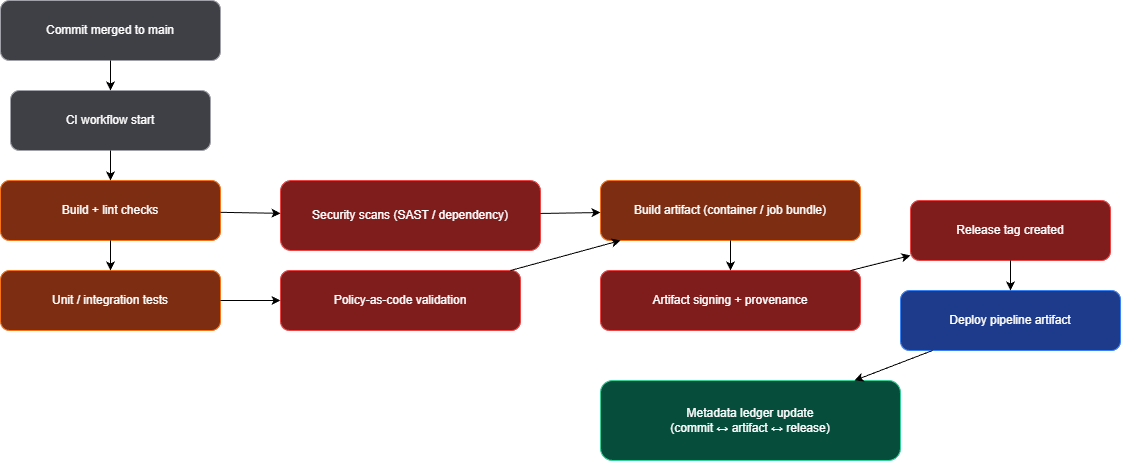

The diagram above was exported from draw.io. Its source (the exported page's mxGraphModel, read from the mxfile embedded in the PNG):
<mxGraphModel dx="1012" dy="978" grid="1" gridSize="10" guides="1" tooltips="1" connect="1" arrows="1" fold="1" page="1" pageScale="1" pageWidth="827" pageHeight="1169" math="0" shadow="0">
  <root>
    <mxCell id="0" />
    <mxCell id="1" parent="0" />
    <mxCell id="A" value="Commit merged to main" style="rounded=1;whiteSpace=wrap;html=1;fillColor=#3f3f46;strokeColor=#a1a1aa;fontColor=#ffffff;" parent="1" vertex="1">
      <mxGeometry x="80" y="60" width="220" height="60" as="geometry" />
    </mxCell>
    <mxCell id="B" value="CI workflow start" style="rounded=1;whiteSpace=wrap;html=1;fillColor=#3f3f46;strokeColor=#a1a1aa;fontColor=#ffffff;" parent="1" vertex="1">
      <mxGeometry x="90" y="150" width="200" height="60" as="geometry" />
    </mxCell>
    <mxCell id="C" value="Build + lint checks" style="rounded=1;whiteSpace=wrap;html=1;fillColor=#7c2d12;strokeColor=#f97316;fontColor=#ffffff;" parent="1" vertex="1">
      <mxGeometry x="80" y="240" width="220" height="60" as="geometry" />
    </mxCell>
    <mxCell id="D" value="Unit / integration tests" style="rounded=1;whiteSpace=wrap;html=1;fillColor=#7c2d12;strokeColor=#f97316;fontColor=#ffffff;" parent="1" vertex="1">
      <mxGeometry x="80" y="330" width="220" height="60" as="geometry" />
    </mxCell>
    <mxCell id="E" value="Security scans (SAST / dependency)" style="rounded=1;whiteSpace=wrap;html=1;fillColor=#7f1d1d;strokeColor=#ef4444;fontColor=#ffffff;" parent="1" vertex="1">
      <mxGeometry x="360" y="240" width="260" height="70" as="geometry" />
    </mxCell>
    <mxCell id="F" value="Policy-as-code validation" style="rounded=1;whiteSpace=wrap;html=1;fillColor=#7f1d1d;strokeColor=#ef4444;fontColor=#ffffff;" parent="1" vertex="1">
      <mxGeometry x="360" y="330" width="240" height="60" as="geometry" />
    </mxCell>
    <mxCell id="G" value="Build artifact (container / job bundle)" style="rounded=1;whiteSpace=wrap;html=1;fillColor=#7c2d12;strokeColor=#f97316;fontColor=#ffffff;" parent="1" vertex="1">
      <mxGeometry x="680" y="240" width="260" height="60" as="geometry" />
    </mxCell>
    <mxCell id="H" value="Artifact signing + provenance" style="rounded=1;whiteSpace=wrap;html=1;fillColor=#7f1d1d;strokeColor=#ef4444;fontColor=#ffffff;" parent="1" vertex="1">
      <mxGeometry x="680" y="330" width="260" height="60" as="geometry" />
    </mxCell>
    <mxCell id="I" value="Release tag created" style="rounded=1;whiteSpace=wrap;html=1;fillColor=#7f1d1d;strokeColor=#ef4444;fontColor=#ffffff;" parent="1" vertex="1">
      <mxGeometry x="990" y="260" width="200" height="60" as="geometry" />
    </mxCell>
    <mxCell id="J" value="Deploy pipeline artifact" style="rounded=1;whiteSpace=wrap;html=1;fillColor=#1e3a8a;strokeColor=#3b82f6;fontColor=#ffffff;" parent="1" vertex="1">
      <mxGeometry x="980" y="350" width="220" height="60" as="geometry" />
    </mxCell>
    <mxCell id="K" value="Metadata ledger update&#10;(commit ↔ artifact ↔ release)" style="rounded=1;whiteSpace=wrap;html=1;fillColor=#064e3b;strokeColor=#34d399;fontColor=#ffffff;" parent="1" vertex="1">
      <mxGeometry x="680" y="440" width="300" height="80" as="geometry" />
    </mxCell>
    <mxCell id="e1" parent="1" source="A" target="B" edge="1">
      <mxGeometry relative="1" as="geometry" />
    </mxCell>
    <mxCell id="e2" parent="1" source="B" target="C" edge="1">
      <mxGeometry relative="1" as="geometry" />
    </mxCell>
    <mxCell id="e3" parent="1" source="C" target="D" edge="1">
      <mxGeometry relative="1" as="geometry" />
    </mxCell>
    <mxCell id="e4" parent="1" source="C" target="E" edge="1">
      <mxGeometry relative="1" as="geometry" />
    </mxCell>
    <mxCell id="e5" parent="1" source="D" target="F" edge="1">
      <mxGeometry relative="1" as="geometry" />
    </mxCell>
    <mxCell id="e6" parent="1" source="E" target="G" edge="1">
      <mxGeometry relative="1" as="geometry" />
    </mxCell>
    <mxCell id="e7" parent="1" source="F" target="G" edge="1">
      <mxGeometry relative="1" as="geometry" />
    </mxCell>
    <mxCell id="e8" parent="1" source="G" target="H" edge="1">
      <mxGeometry relative="1" as="geometry" />
    </mxCell>
    <mxCell id="e9" parent="1" source="H" target="I" edge="1">
      <mxGeometry relative="1" as="geometry" />
    </mxCell>
    <mxCell id="e10" parent="1" source="I" target="J" edge="1">
      <mxGeometry relative="1" as="geometry" />
    </mxCell>
    <mxCell id="e11" parent="1" source="J" target="K" edge="1">
      <mxGeometry relative="1" as="geometry" />
    </mxCell>
  </root>
</mxGraphModel>